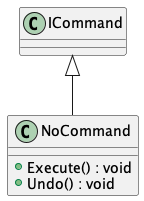

The diagram above was rendered by PlantUML. Its source (embedded in the PNG):
@startuml
class NoCommand {
    + Execute() : void
    + Undo() : void
}
ICommand <|-- NoCommand
@enduml